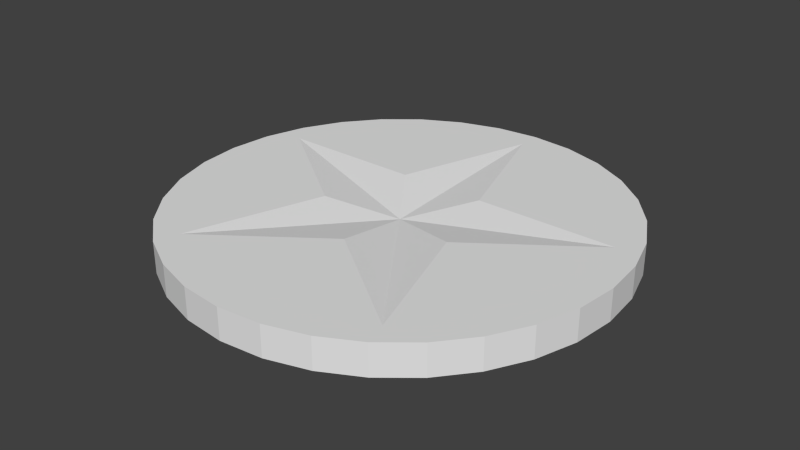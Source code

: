 # Source: coin0.blend  (saved by Blender 2.69.0; exported with 4.5.12 LTS)
import bpy
from mathutils import Matrix  # noqa: F401  (used for matrix-valued properties, if any)

bpy.ops.wm.read_factory_settings(use_empty=True)
scene = bpy.context.scene
scene.name = 'Scene'

# ---- collections
col_collection_1 = bpy.data.collections.new('Collection 1'); scene.collection.children.link(col_collection_1)

# ---- world
world_world = bpy.data.worlds.new('World'); scene.world = world_world
world_world.color = (0.05088, 0.05088, 0.05088)
world_world.use_sun_shadow = False
world_world.sun_shadow_jitter_overblur = 0.0
world_world.cycles.sampling_method = 'MANUAL'
world_world.cycles.sample_map_resolution = 256

# ---- meshes
me_cylinder = bpy.data.meshes.new('Cylinder')
me_cylinder.from_pydata([(0.0, 1.0, 0.07089), (0.0, 1.0, -0.07089), (0.1951, 0.9808, 0.07089), (0.1951, 0.9808, -0.07089), (0.3827, 0.9239, 0.07089), (0.3827, 0.9239, -0.07089), (0.5556, 0.8315, 0.07089), (0.5556, 0.8315, -0.07089), (0.7071, 0.7071, 0.07089), (0.7071, 0.7071, -0.07089), (0.8315, 0.5556, 0.07089), (0.8315, 0.5556, -0.07089), (0.9239, 0.3827, 0.07089), (0.9239, 0.3827, -0.07089), (0.9808, 0.1951, 0.07089), (0.9808, 0.1951, -0.07089), (1.0, 7.55e-08, 0.07089), (1.0, 7.55e-08, -0.07089), (0.9808, -0.1951, 0.07089), (0.9808, -0.1951, -0.07089), (0.9239, -0.3827, 0.07089), (0.9239, -0.3827, -0.07089), (0.8315, -0.5556, 0.07089), (0.8315, -0.5556, -0.07089), (0.7071, -0.7071, 0.07089), (0.7071, -0.7071, -0.07089), (0.5556, -0.8315, 0.07089), (0.5556, -0.8315, -0.07089), (0.3827, -0.9239, 0.07089), (0.3827, -0.9239, -0.07089), (0.1951, -0.9808, 0.07089), (0.1951, -0.9808, -0.07089), (-3.258e-07, -1.0, 0.07089), (-3.258e-07, -1.0, -0.07089), (-0.1951, -0.9808, 0.07089), (-0.1951, -0.9808, -0.07089), (-0.3827, -0.9239, 0.07089), (-0.3827, -0.9239, -0.07089), (-0.5556, -0.8315, 0.07089), (-0.5556, -0.8315, -0.07089), (-0.7071, -0.7071, 0.07089), (-0.7071, -0.7071, -0.07089), (-0.8315, -0.5556, 0.07089), (-0.8315, -0.5556, -0.07089), (-0.9239, -0.3827, 0.07089), (-0.9239, -0.3827, -0.07089), (-0.9808, -0.1951, 0.07089), (-0.9808, -0.1951, -0.07089), (-1.0, 9.656e-07, 0.07089), (-1.0, 9.656e-07, -0.07089), (-0.9808, 0.1951, 0.07089), (-0.9808, 0.1951, -0.07089), (-0.9239, 0.3827, 0.07089), (-0.9239, 0.3827, -0.07089), (-0.8315, 0.5556, 0.07089), (-0.8315, 0.5556, -0.07089), (-0.7071, 0.7071, 0.07089), (-0.7071, 0.7071, -0.07089), (-0.5556, 0.8315, 0.07089), (-0.5556, 0.8315, -0.07089), (-0.3827, 0.9239, 0.07089), (-0.3827, 0.9239, -0.07089), (-0.1951, 0.9808, 0.07089), (-0.1951, 0.9808, -0.07089), (1.194e-07, 0.8928, 0.07089), (-0.2001, 0.2754, 0.07089), (-0.8491, 0.2759, 0.07089), (-0.3237, -0.1052, 0.07089), (-0.5248, -0.7223, 0.07089), (1.343e-07, -0.3404, 0.07089), (0.5248, -0.7223, 0.07089), (0.3237, -0.1052, 0.07089), (0.8491, 0.2759, 0.07089), (0.2001, 0.2754, 0.07089), (1.103e-07, 3.189e-07, 0.02493), (1.279e-07, -0.8928, -0.07507), (-0.2001, -0.2754, -0.07507), (-0.8491, -0.2759, -0.07507), (-0.3237, 0.1052, -0.07507), (-0.5248, 0.7223, -0.07507), (1.428e-07, 0.3404, -0.07507), (0.5248, 0.7223, -0.07507), (0.3237, 0.1052, -0.07507), (0.8491, -0.2759, -0.07507), (0.2001, -0.2754, -0.07507), (1.187e-07, 2.662e-07, -0.0291)], [], [(0, 2, 3, 1), (2, 4, 5, 3), (4, 6, 7, 5), (6, 8, 9, 7), (8, 10, 11, 9), (10, 12, 13, 11), (12, 14, 15, 13), (14, 16, 17, 15), (16, 18, 19, 17), (18, 20, 21, 19), (20, 22, 23, 21), (22, 24, 25, 23), (24, 26, 27, 25), (26, 28, 29, 27), (28, 30, 31, 29), (30, 32, 33, 31), (32, 34, 35, 33), (34, 36, 37, 35), (36, 38, 39, 37), (38, 40, 41, 39), (40, 42, 43, 41), (42, 44, 45, 43), (44, 46, 47, 45), (46, 48, 49, 47), (48, 50, 51, 49), (50, 52, 53, 51), (52, 54, 55, 53), (54, 56, 57, 55), (56, 58, 59, 57), (58, 60, 61, 59), (62, 0, 1, 63), (60, 62, 63, 61), (73, 64, 74), (72, 73, 74), (71, 72, 74), (70, 71, 74), (69, 70, 74), (68, 69, 74), (67, 68, 74), (66, 67, 74), (65, 66, 74), (64, 65, 74), (84, 75, 85), (83, 84, 85), (82, 83, 85), (81, 82, 85), (80, 81, 85), (79, 80, 85), (78, 79, 85), (77, 78, 85), (76, 77, 85), (75, 76, 85), (0, 64, 73, 72, 14, 12, 10, 8, 6, 4, 2), (72, 71, 70, 26, 24, 22, 20, 18, 16, 14), (70, 69, 68, 38, 36, 34, 32, 30, 28, 26), (68, 67, 66, 50, 48, 46, 44, 42, 40, 38), (66, 65, 64, 0, 62, 60, 58, 56, 54, 52, 50), (1, 3, 5, 7, 81, 80, 79, 59, 61, 63), (7, 9, 11, 13, 15, 17, 19, 21, 83, 82, 81), (21, 23, 25, 27, 29, 31, 33, 75, 84, 83), (33, 35, 37, 39, 41, 43, 45, 47, 77, 76, 75), (47, 49, 51, 53, 55, 57, 59, 79, 78, 77)])
me_cylinder.use_remesh_preserve_volume = False
me_cylinder.use_remesh_preserve_attributes = False
me_cylinder.use_mirror_vertex_groups = False
me_cylinder.update()

# ---- objects
ob_cylinder = bpy.data.objects.new('Cylinder', me_cylinder)

# ---- transforms, parenting, visibility, modifiers, constraints
ob_cylinder.location = (0.0, 0.0, 0.0)
ob_cylinder.lineart.crease_threshold = 0.0

# ---- collection membership
col_collection_1.objects.link(ob_cylinder)

# ---- scene / render settings (as saved in the file)
scene.frame_start = 1; scene.frame_end = 250; scene.frame_set(1)
scene.render.engine = 'BLENDER_EEVEE_NEXT'
scene.render.image_settings.compression = 90
scene.render.resolution_percentage = 50
scene.render.dither_intensity = 0.0
scene.cycles.use_denoising = False
scene.cycles.samples = 10
scene.cycles.sampling_pattern = 'TABULATED_SOBOL'
scene.cycles.light_sampling_threshold = 0.0
scene.cycles.use_adaptive_sampling = False
scene.cycles.use_light_tree = False
scene.cycles.blur_glossy = 0.0
scene.cycles.volume_bounces = 1
scene.cycles.pixel_filter_type = 'GAUSSIAN'
scene.cycles.sample_clamp_indirect = 0.0
scene.view_settings.view_transform = 'Standard'
bpy.context.view_layer.update()

# ---- added for rendering (the .blend has no active camera and no usable light): camera, sun
cam_auto = bpy.data.cameras.new('AutoCamera')
cam_auto.lens = 50.0
cam_auto.sensor_width = 36.0
cam_auto.clip_end = 1000.0
ob_auto_camera = bpy.data.objects.new('AutoCamera', cam_auto)
scene.collection.objects.link(ob_auto_camera)
ob_auto_camera.location = (2.62041, -3.1445, 2.09424)
ob_auto_camera.rotation_euler = (1.09748, -7.21219e-08, 0.694738)
scene.camera = ob_auto_camera
light_auto_sun = bpy.data.lights.new('AutoSun', 'SUN')
light_auto_sun.energy = 3.0
light_auto_sun.angle = 0.0523599
ob_auto_sun = bpy.data.objects.new('AutoSun', light_auto_sun)
scene.collection.objects.link(ob_auto_sun)
ob_auto_sun.rotation_euler = (0.872665, 0.174533, 0.523599)
bpy.context.view_layer.update()
